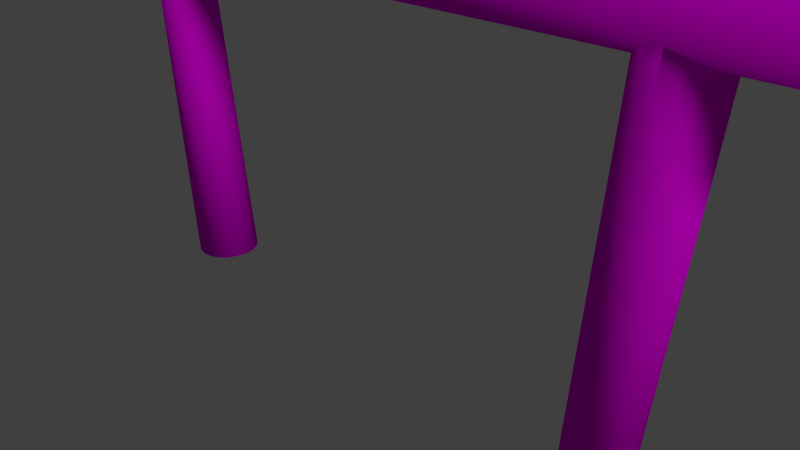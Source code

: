 # Source: Derzhak.blend  (saved by Blender 2.73.0; exported with 4.5.12 LTS)
import bpy
from mathutils import Matrix  # noqa: F401  (used for matrix-valued properties, if any)

bpy.ops.wm.read_factory_settings(use_empty=True)
scene = bpy.context.scene
scene.name = 'Scene'

# ---- collections
col_collection_1 = bpy.data.collections.new('Collection 1'); scene.collection.children.link(col_collection_1)

# ---- images (referenced by path relative to the original .blend; pixels are not part of the script)
import os
ASSET_DIR = os.environ.get("B2B_ASSET_DIR", "")  # directory of the original .blend (textures are referenced by path, not embedded)
HERE = os.path.dirname(os.path.abspath(__file__))  # packed textures are extracted next to this script under _unpacked/

def load_image(name, relpath, width, height, colorspace="sRGB"):
    """Load a texture the original file referenced (path relative to the .blend, or extracted next to this script)."""
    p = next((c for c in (os.path.join(HERE, relpath), os.path.join(ASSET_DIR, relpath)) if relpath and os.path.exists(c)), "")
    if p:
        img = bpy.data.images.load(p, check_existing=True)
        img.name = name
    else:  # same state as the original file: an image datablock whose file is absent (Cycles renders it pink)
        img = bpy.data.images.new(name, width, height)
        img.source = "FILE"
        img.filepath = "//" + (relpath or name)
    img.colorspace_settings.name = colorspace
    return img
img_az_01_png = load_image('az.01.png', 'az.01.png', 1024, 1024, 'sRGB')

# ---- materials (node trees are filled in below, after node groups)
mat_mat_der = bpy.data.materials.new('mat_der')
mat_mat_der.alpha_threshold = 0.0
mat_mat_der.roughness = 0.5

# ---- material node trees
mat_mat_der.use_nodes = True; mat_mat_der.node_tree.nodes.clear()
_N = mat_mat_der.node_tree.nodes; _L = mat_mat_der.node_tree.links
n0 = _N.new('ShaderNodeOutputMaterial'); n0.name = 'Вывод материала'; n0.location = (300, 300)
n1 = _N.new('ShaderNodeBsdfDiffuse'); n1.name = 'Диффузный BSDF'; n1.location = (10, 300)
n2 = _N.new('ShaderNodeTexImage'); n2.name = 'Изображение-текстура'; n2.location = (-190, 330)
n2.width = 140
n2.image = img_az_01_png
_L.new(n1.outputs[0], n0.inputs[0])
_L.new(n2.outputs[0], n1.inputs[0])
n0.is_active_output = True

# ---- world
world_world = bpy.data.worlds.new('World'); scene.world = world_world
world_world.color = (0.05088, 0.05088, 0.05088)
world_world.use_sun_shadow = False
world_world.sun_shadow_jitter_overblur = 0.0
world_world.cycles.sampling_method = 'MANUAL'
world_world.cycles.sample_map_resolution = 256

# ---- cameras
cam_camera = bpy.data.cameras.new('Camera')
cam_camera.clip_end = 100.0
cam_camera.lens = 35.0
cam_camera.sensor_width = 32.0
cam_camera.sensor_height = 18.0
cam_camera.ortho_scale = 7.314
cam_camera.dof.focus_distance = 0.0

# ---- lights
light_x = bpy.data.lights.new('Солнце', 'SUN')
light_x.transmission_factor = 0.0
light_x.angle = 0.1993
light_x.energy = 1.0
light_x.shadow_buffer_clip_start = 0.5
light_x.shadow_soft_size = 0.1
light_x.shadow_cascade_max_distance = 1000.0
light_x.cycles.use_multiple_importance_sampling = False

# ---- meshes
me_cylinder = bpy.data.meshes.new('Cylinder')
me_cylinder.from_pydata([(0.6583, 0.8588, -2.105), (-0.1952, 0.7121, 7.324), (0.9869, 0.7934, -2.105), (0.1121, 0.6579, 7.324), (1.265, 0.6072, -2.105), (0.3726, 0.5036, 7.324), (1.452, 0.3286, -2.105), (0.5467, 0.2725, 7.324), (1.517, -3.596e-08, -2.105), (0.6078, -2.791e-08, 7.324), (1.452, -0.3286, -2.105), (0.5467, -0.2725, 7.324), (1.265, -0.6072, -2.105), (0.3726, -0.5036, 7.324), (0.9869, -0.7934, -2.105), (0.1121, -0.6579, 7.324), (0.6583, -0.8588, -2.105), (-0.1952, -0.7121, 7.324), (0.3296, -0.7934, -2.105), (-0.5025, -0.6579, 7.324), (0.05101, -0.6072, -2.105), (-0.763, -0.5036, 7.324), (-0.1352, -0.3286, -2.105), (-0.937, -0.2725, 7.324), (-0.2005, 1.182e-08, -2.105), (-0.9981, 1.171e-08, 7.324), (-0.1352, 0.3286, -2.105), (-0.937, 0.2725, 7.324), (0.05101, 0.6072, -2.105), (-0.763, 0.5036, 7.324), (0.3296, 0.7934, -2.105), (-0.5025, 0.6579, 7.324), (14.04, 0.7787, -2.105), (14.9, 0.7714, 7.324), (14.34, 0.7194, -2.105), (15.23, 0.7127, 7.324), (14.59, 0.5506, -2.105), (15.51, 0.5454, 7.324), (14.76, 0.298, -2.105), (15.7, 0.2952, 7.324), (14.82, -3.156e-08, -2.105), (15.77, -3.116e-08, 7.324), (14.76, -0.298, -2.105), (15.7, -0.2952, 7.324), (14.59, -0.5506, -2.105), (15.51, -0.5454, 7.324), (14.34, -0.7194, -2.105), (15.23, -0.7127, 7.324), (14.04, -0.7787, -2.105), (14.9, -0.7714, 7.324), (13.74, -0.7194, -2.105), (14.56, -0.7127, 7.324), (13.49, -0.5506, -2.105), (14.28, -0.5454, 7.324), (13.32, -0.298, -2.105), (14.09, -0.2952, 7.324), (13.26, 1.176e-08, -2.105), (14.03, 1.175e-08, 7.324), (13.32, 0.298, -2.105), (14.09, 0.2952, 7.324), (13.49, 0.5506, -2.105), (14.28, 0.5454, 7.324), (13.74, 0.7194, -2.105), (14.56, 0.7127, 7.324), (-3.459, 1.0, 7.397), (18.51, 1.0, 7.397), (-3.459, 0.924, 7.014), (18.51, 0.924, 7.014), (-3.459, 0.7072, 6.69), (18.51, 0.7072, 6.69), (-3.459, 0.3827, 6.473), (18.51, 0.3827, 6.473), (-3.459, -2.744e-05, 6.397), (18.51, -2.889e-05, 6.397), (-3.459, -0.3828, 6.473), (18.51, -0.3828, 6.473), (-3.459, -0.7072, 6.69), (18.51, -0.7072, 6.69), (-3.459, -0.924, 7.014), (18.51, -0.924, 7.014), (-3.459, -1.0, 7.397), (18.51, -1.0, 7.397), (-3.459, -0.924, 7.78), (18.51, -0.924, 7.78), (-3.459, -0.7072, 8.104), (18.51, -0.7072, 8.104), (-3.459, -0.3827, 8.321), (18.51, -0.3827, 8.321), (-3.459, 2.688e-05, 8.397), (18.51, 2.543e-05, 8.397), (-3.459, 0.3828, 8.321), (18.51, 0.3828, 8.321), (-3.459, 0.7072, 8.104), (18.51, 0.7072, 8.104), (-3.459, 0.924, 7.78), (18.51, 0.924, 7.78)], [], [(0, 1, 3, 2), (2, 3, 5, 4), (4, 5, 7, 6), (6, 7, 9, 8), (8, 9, 11, 10), (10, 11, 13, 12), (12, 13, 15, 14), (14, 15, 17, 16), (16, 17, 19, 18), (18, 19, 21, 20), (20, 21, 23, 22), (22, 23, 25, 24), (24, 25, 27, 26), (26, 27, 29, 28), (3, 1, 31, 29, 27, 25, 23, 21, 19, 17, 15, 13, 11, 9, 7, 5), (30, 31, 1, 0), (28, 29, 31, 30), (0, 2, 4, 6, 8, 10, 12, 14, 16, 18, 20, 22, 24, 26, 28, 30), (32, 33, 35, 34), (34, 35, 37, 36), (36, 37, 39, 38), (38, 39, 41, 40), (40, 41, 43, 42), (42, 43, 45, 44), (44, 45, 47, 46), (46, 47, 49, 48), (48, 49, 51, 50), (50, 51, 53, 52), (52, 53, 55, 54), (54, 55, 57, 56), (56, 57, 59, 58), (58, 59, 61, 60), (35, 33, 63, 61, 59, 57, 55, 53, 51, 49, 47, 45, 43, 41, 39, 37), (62, 63, 33, 32), (60, 61, 63, 62), (32, 34, 36, 38, 40, 42, 44, 46, 48, 50, 52, 54, 56, 58, 60, 62), (64, 65, 67, 66), (66, 67, 69, 68), (68, 69, 71, 70), (70, 71, 73, 72), (72, 73, 75, 74), (74, 75, 77, 76), (76, 77, 79, 78), (78, 79, 81, 80), (80, 81, 83, 82), (82, 83, 85, 84), (84, 85, 87, 86), (86, 87, 89, 88), (88, 89, 91, 90), (90, 91, 93, 92), (67, 65, 95, 93, 91, 89, 87, 85, 83, 81, 79, 77, 75, 73, 71, 69), (94, 95, 65, 64), (92, 93, 95, 94), (64, 66, 68, 70, 72, 74, 76, 78, 80, 82, 84, 86, 88, 90, 92, 94)])
me_cylinder.polygons.foreach_set('use_smooth', [1, 1, 1, 1, 1, 1, 1, 1, 1, 1, 1, 1, 1, 1, 0, 1, 1, 0, 1, 1, 1, 1, 1, 1, 1, 1, 1, 1, 1, 1, 1, 1, 0, 1, 1, 0, 1, 1, 1, 1, 1, 1, 1, 1, 1, 1, 1, 1, 1, 1, 0, 1, 1, 0])
_uv = me_cylinder.uv_layers.new(name='UVКарта')
_uv.uv.foreach_set('vector', [0.2443, 0.05654, 0.2446, 0.09357, 0.2425, 0.09328, 0.2421, 0.05621, 0.2421, 0.05621, 0.2425, 0.09328, 0.2408, 0.09274, 0.2403, 0.05558, 0.1913, 0.1003, 0.192, 0.05558, 0.1936, 0.05558, 0.1932, 0.1003, 0.1932, 0.1003, 0.1936, 0.05558, 0.1955, 0.05558, 0.1955, 0.1003, 0.1955, 0.1003, 0.1955, 0.05558, 0.1974, 0.05558, 0.1978, 0.1003, 0.1978, 0.1003, 0.1974, 0.05558, 0.199, 0.05558, 0.1997, 0.1003, 0.2403, 0.05592, 0.2403, 0.09363, 0.2384, 0.09336, 0.2383, 0.05558, 0.2383, 0.05558, 0.2384, 0.09336, 0.2363, 0.09338, 0.236, 0.05558, 0.236, 0.05558, 0.2363, 0.09338, 0.2342, 0.09369, 0.2337, 0.05593, 0.2337, 0.05593, 0.2342, 0.09369, 0.2324, 0.09423, 0.2319, 0.05657, 0.1829, 0.1003, 0.1836, 0.05558, 0.1852, 0.05558, 0.1848, 0.1003, 0.1848, 0.1003, 0.1852, 0.05558, 0.1871, 0.05558, 0.1871, 0.1003, 0.1871, 0.1003, 0.1871, 0.05558, 0.189, 0.05558, 0.1893, 0.1003, 0.1893, 0.1003, 0.189, 0.05558, 0.1906, 0.05558, 0.1913, 0.1003, 0.2028, 0.229, 0.2028, 0.2333, 0.201, 0.2374, 0.1977, 0.2407, 0.1933, 0.2426, 0.1887, 0.243, 0.1843, 0.2417, 0.181, 0.239, 0.1792, 0.2352, 0.1792, 0.2309, 0.181, 0.2268, 0.1843, 0.2235, 0.1887, 0.2216, 0.1933, 0.2212, 0.1977, 0.2225, 0.201, 0.2252, 0.2466, 0.05653, 0.2468, 0.09358, 0.2446, 0.09357, 0.2443, 0.05654, 0.2486, 0.05618, 0.2486, 0.0933, 0.2468, 0.09358, 0.2466, 0.05653, 0.1985, 0.2697, 0.1985, 0.2848, 0.1914, 0.2985, 0.1782, 0.3086, 0.161, 0.3135, 0.1424, 0.3126, 0.1252, 0.306, 0.112, 0.2946, 0.1048, 0.2803, 0.1048, 0.2651, 0.112, 0.2514, 0.1252, 0.2413, 0.1424, 0.2364, 0.161, 0.2373, 0.1782, 0.2439, 0.1914, 0.2553, 0.228, 0.09301, 0.2276, 0.05561, 0.2299, 0.05558, 0.2301, 0.093, 0.2301, 0.093, 0.2299, 0.05558, 0.2319, 0.05586, 0.2319, 0.0933, 0.1997, 0.1003, 0.1997, 0.05558, 0.2015, 0.05558, 0.2014, 0.1003, 0.2014, 0.1003, 0.2015, 0.05558, 0.2035, 0.05558, 0.2035, 0.1003, 0.2035, 0.1003, 0.2035, 0.05558, 0.2056, 0.05558, 0.2056, 0.1003, 0.2056, 0.1003, 0.2056, 0.05558, 0.2073, 0.05558, 0.2073, 0.1003, 0.2005, 0.2009, 0.2005, 0.2405, 0.1985, 0.2399, 0.1988, 0.2003, 0.1988, 0.2003, 0.1985, 0.2399, 0.1961, 0.2395, 0.1966, 0.2, 0.1966, 0.2, 0.1961, 0.2395, 0.1937, 0.2395, 0.1944, 0.1999, 0.1944, 0.1999, 0.1937, 0.2395, 0.1916, 0.2398, 0.1925, 0.2003, 0.1972, 0.1623, 0.1972, 0.06919, 0.2008, 0.06919, 0.2008, 0.1623, 0.2008, 0.1623, 0.2008, 0.06919, 0.2051, 0.06919, 0.2051, 0.1623, 0.2051, 0.1623, 0.2051, 0.06919, 0.2094, 0.06919, 0.2094, 0.1623, 0.2094, 0.1623, 0.2094, 0.06919, 0.213, 0.06919, 0.213, 0.1623, 0.2546, 0.3032, 0.2546, 0.3069, 0.2531, 0.3105, 0.2502, 0.3133, 0.2464, 0.3151, 0.2424, 0.3154, 0.2386, 0.3143, 0.2357, 0.3119, 0.2341, 0.3086, 0.2341, 0.3049, 0.2357, 0.3013, 0.2386, 0.2984, 0.2424, 0.2967, 0.2464, 0.2964, 0.2502, 0.2975, 0.2531, 0.2999, 0.226, 0.09333, 0.2253, 0.05595, 0.2276, 0.05561, 0.228, 0.09301, 0.2243, 0.09391, 0.2234, 0.05654, 0.2253, 0.05595, 0.226, 0.09333, 0.1741, 0.2234, 0.1741, 0.2193, 0.176, 0.2155, 0.1796, 0.2128, 0.1843, 0.2114, 0.1894, 0.2117, 0.1942, 0.2135, 0.1978, 0.2166, 0.1997, 0.2205, 0.1997, 0.2247, 0.1978, 0.2284, 0.1942, 0.2312, 0.1894, 0.2325, 0.1843, 0.2323, 0.1796, 0.2305, 0.176, 0.2274, 0.1978, 0.5603, 0.1978, 0.4397, 0.2007, 0.4397, 0.2007, 0.5603, 0.2007, 0.5603, 0.2007, 0.4397, 0.2039, 0.4397, 0.2039, 0.5603, 0.2039, 0.5603, 0.2039, 0.4397, 0.2067, 0.4397, 0.2067, 0.5603, 0.1867, 0.4397, 0.1867, 0.5603, 0.1845, 0.5603, 0.1845, 0.4397, 0.1845, 0.4397, 0.1845, 0.5603, 0.1816, 0.5603, 0.1816, 0.4397, 0.1816, 0.4397, 0.1816, 0.5603, 0.1785, 0.5603, 0.1785, 0.4397, 0.1785, 0.4397, 0.1785, 0.5603, 0.1756, 0.5603, 0.1756, 0.4397, 0.1756, 0.4397, 0.1756, 0.5603, 0.1734, 0.5603, 0.1734, 0.4397, 0.1734, 0.4397, 0.1734, 0.5603, 0.1705, 0.5603, 0.1705, 0.4397, 0.1705, 0.4397, 0.1705, 0.5603, 0.1673, 0.5603, 0.1673, 0.4397, 0.1673, 0.4397, 0.1673, 0.5603, 0.1645, 0.5603, 0.1645, 0.4397, 0.1645, 0.4397, 0.1645, 0.5603, 0.1622, 0.5603, 0.1622, 0.4397, 0.1867, 0.5603, 0.1867, 0.4397, 0.1896, 0.4397, 0.1896, 0.5603, 0.1896, 0.5603, 0.1896, 0.4397, 0.1927, 0.4397, 0.1927, 0.5603, 0.2782, 0.5376, 0.2965, 0.5502, 0.3065, 0.5666, 0.3065, 0.5844, 0.2965, 0.6008, 0.2782, 0.6133, 0.2542, 0.6201, 0.2283, 0.6201, 0.2043, 0.6133, 0.1859, 0.6008, 0.176, 0.5844, 0.176, 0.5666, 0.1859, 0.5502, 0.2043, 0.5376, 0.2283, 0.5308, 0.2542, 0.5308, 0.1956, 0.5603, 0.1956, 0.4397, 0.1978, 0.4397, 0.1978, 0.5603, 0.1927, 0.5603, 0.1927, 0.4397, 0.1956, 0.4397, 0.1956, 0.5603, 0.09563, 0.5792, 0.06968, 0.5792, 0.0457, 0.5724, 0.02735, 0.5598, 0.01742, 0.5434, 0.01742, 0.5257, 0.02735, 0.5092, 0.0457, 0.4967, 0.06968, 0.4899, 0.09563, 0.4899, 0.1196, 0.4967, 0.1379, 0.5092, 0.1479, 0.5257, 0.1479, 0.5434, 0.1379, 0.5598, 0.1196, 0.5724])
me_cylinder.materials.append(mat_mat_der)
me_cylinder.use_remesh_preserve_volume = False
me_cylinder.use_remesh_preserve_attributes = False
me_cylinder.use_mirror_vertex_groups = False
me_cylinder.update()

# ---- objects
ob_x = bpy.data.objects.new('Солнце', light_x)
ob_cylinder = bpy.data.objects.new('Cylinder', me_cylinder)
ob_camera = bpy.data.objects.new('Camera', cam_camera)

# ---- transforms, parenting, visibility, modifiers, constraints
ob_x.location = (-8.85, 1.109, 8.24)
ob_x.rotation_euler = (0.6981, 0.6981, 0.6981)
ob_x.lineart.crease_threshold = 0.0
ob_cylinder.location = (-3.881, 9.09e-09, -0.06765)
ob_cylinder.scale = (0.5293, 0.5293, 0.5293)
ob_cylinder.lineart.crease_threshold = 0.0
ob_camera.location = (7.481, -6.508, 5.344)
ob_camera.rotation_euler = (1.109, 0.01082, 0.8149)
ob_camera.lock_rotations_4d = False
ob_camera.empty_display_type = 'ARROWS'
ob_camera.color = (0.0, 0.0, 0.0, 0.0)
ob_camera.display_type = 'WIRE'
ob_camera.lineart.crease_threshold = 0.0

# ---- collection membership
col_collection_1.objects.link(ob_x)
col_collection_1.objects.link(ob_cylinder)
col_collection_1.objects.link(ob_camera)

# ---- scene / render settings (as saved in the file)
scene.camera = ob_camera
scene.frame_start = 1; scene.frame_end = 250; scene.frame_set(1)
scene.render.engine = 'CYCLES'
scene.render.resolution_percentage = 50
scene.render.dither_intensity = 0.0
scene.cycles.use_denoising = False
scene.cycles.samples = 10
scene.cycles.sampling_pattern = 'TABULATED_SOBOL'
scene.cycles.light_sampling_threshold = 0.0
scene.cycles.use_adaptive_sampling = False
scene.cycles.use_light_tree = False
scene.cycles.blur_glossy = 0.0
scene.cycles.pixel_filter_type = 'GAUSSIAN'
scene.cycles.sample_clamp_indirect = 0.0
scene.view_settings.view_transform = 'Standard'
bpy.context.view_layer.update()
